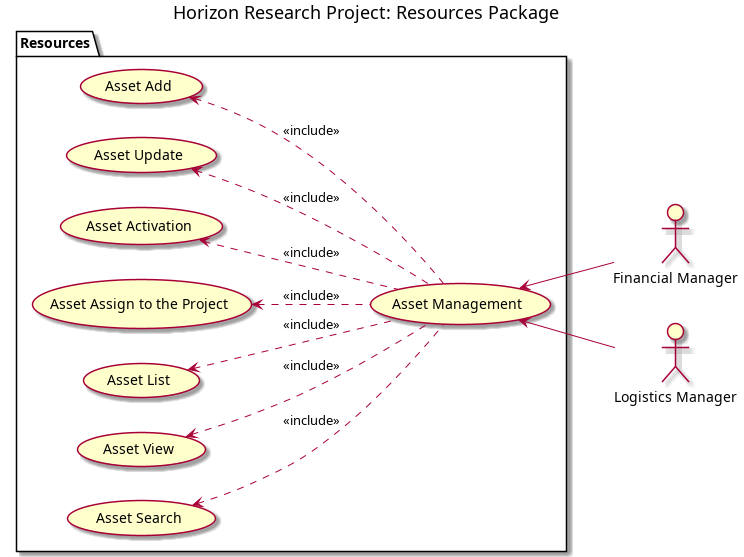

The diagram above was rendered by PlantUML. Its source (embedded in the PNG):
@startuml
left to right direction

skinparam useCaseBackgroundColor #Business
skinparam actorBackgroundColor #Business

title Horizon Research Project: Resources Package

:Financial Manager: as Fmanager
:Logistics Manager: as Lmanager

package "Resources"{
    usecase "Asset Management" as assetManagement
    usecase "Asset Add" as assetRegistration
    usecase "Asset Update" as assetUpdate
    usecase "Asset Activation" as assetActivation
    usecase "Asset Assign to the Project" as assetAssignToProject
    usecase "Asset List" as assetList
    usecase "Asset View" as assetView
    usecase "Asset Search" as assetSearch
}

assetManagement <-- Lmanager
assetManagement <-- Fmanager

assetRegistration <.. assetManagement : <<include>>
assetUpdate  <.. assetManagement : <<include>>
assetActivation  <.. assetManagement : <<include>>
assetAssignToProject  <.. assetManagement : <<include>>
assetList  <.. assetManagement : <<include>>
assetView  <.. assetManagement : <<include>>
assetSearch  <.. assetManagement : <<include>>

@enduml